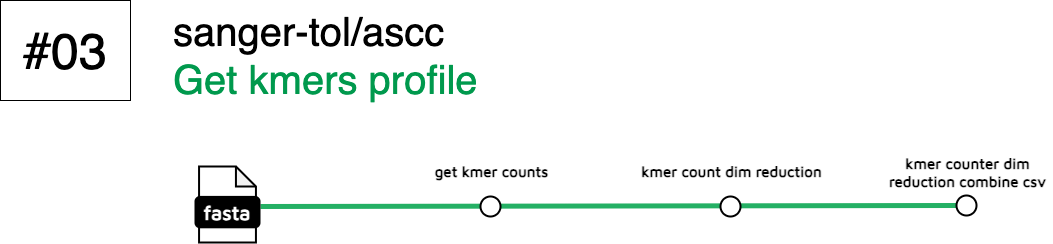

The diagram above was exported from draw.io. Its source (the exported page's mxGraphModel, read from the mxfile embedded in the PNG):
<mxGraphModel dx="4252" dy="4601" grid="0" gridSize="10" guides="1" tooltips="1" connect="1" arrows="1" fold="1" page="0" pageScale="1" pageWidth="827" pageHeight="1169" math="0" shadow="0">
  <root>
    <mxCell id="0" />
    <mxCell id="1" parent="0" />
    <mxCell id="2" value="" style="endArrow=none;html=1;rounded=1;strokeWidth=5;strokeColor=#24B064;fontSize=14;labelBackgroundColor=none;" edge="1" target="9" parent="1">
      <mxGeometry width="50" height="50" relative="1" as="geometry">
        <mxPoint x="-2007" y="135" as="sourcePoint" />
        <mxPoint x="-1067" y="135" as="targetPoint" />
      </mxGeometry>
    </mxCell>
    <mxCell id="3" value="&lt;font style=&quot;font-size: 40px;&quot;&gt;&lt;span style=&quot;font-weight: normal;&quot;&gt;sanger-tol/ascc&lt;br&gt;&lt;/span&gt;&lt;font style=&quot;font-weight: normal;&quot; color=&quot;#00994d&quot;&gt;Get kmers profile&lt;/font&gt;&lt;/font&gt;" style="text;html=1;align=left;verticalAlign=middle;resizable=0;points=[];autosize=1;strokeColor=none;fillColor=none;fontStyle=1;labelBackgroundColor=none;" vertex="1" parent="1">
      <mxGeometry x="-2096" y="-70" width="323" height="108" as="geometry" />
    </mxCell>
    <mxCell id="4" value="" style="group;labelBackgroundColor=none;" connectable="0" vertex="1" parent="1">
      <mxGeometry x="-2072" y="95" width="64" height="76" as="geometry" />
    </mxCell>
    <mxCell id="5" value="" style="shape=note;whiteSpace=wrap;html=1;backgroundOutline=1;darkOpacity=0.05;rounded=1;size=20;strokeWidth=2;labelBackgroundColor=none;" vertex="1" parent="4">
      <mxGeometry x="3.5555555555555554" width="56.888888888888886" height="76" as="geometry" />
    </mxCell>
    <mxCell id="6" value="&lt;font data-font-src=&quot;https://fonts.googleapis.com/css?family=Maven+Pro&quot; face=&quot;Maven Pro&quot; color=&quot;#ffffff&quot;&gt;&lt;b&gt;&lt;font style=&quot;font-size: 20px;&quot;&gt;fasta&lt;/font&gt;&lt;/b&gt;&lt;/font&gt;" style="rounded=1;whiteSpace=wrap;html=1;strokeWidth=2;fillColor=#000000;labelBackgroundColor=none;" vertex="1" parent="4">
      <mxGeometry y="30.400000000000002" width="64" height="30.400000000000002" as="geometry" />
    </mxCell>
    <mxCell id="7" value="" style="ellipse;whiteSpace=wrap;html=1;aspect=fixed;rounded=1;rotation=0;strokeWidth=2;labelBackgroundColor=none;" vertex="1" parent="1">
      <mxGeometry x="-1787" y="125" width="20" height="20" as="geometry" />
    </mxCell>
    <mxCell id="8" value="" style="ellipse;whiteSpace=wrap;html=1;aspect=fixed;rounded=1;rotation=0;strokeWidth=2;labelBackgroundColor=none;" vertex="1" parent="1">
      <mxGeometry x="-1547" y="125" width="20" height="20" as="geometry" />
    </mxCell>
    <mxCell id="9" value="" style="ellipse;whiteSpace=wrap;html=1;aspect=fixed;rounded=1;rotation=0;strokeWidth=2;labelBackgroundColor=none;" vertex="1" parent="1">
      <mxGeometry x="-1311" y="124" width="20" height="20" as="geometry" />
    </mxCell>
    <mxCell id="10" value="get kmer counts" style="text;html=1;align=center;verticalAlign=middle;resizable=0;points=[];autosize=1;strokeColor=none;fillColor=none;fontSize=15;fontFamily=Maven Pro;fontSource=https%3A%2F%2Ffonts.googleapis.com%2Fcss%3Ffamily%3DMaven%2BPro;fontStyle=1;labelBackgroundColor=none;" vertex="1" parent="1">
      <mxGeometry x="-1841" y="85" width="129" height="30" as="geometry" />
    </mxCell>
    <mxCell id="11" value="kmer counter dim&lt;div&gt;reduction combine csv&lt;/div&gt;" style="text;html=1;align=center;verticalAlign=middle;resizable=0;points=[];autosize=1;strokeColor=none;fillColor=none;fontSize=15;fontFamily=Maven Pro;fontSource=https%3A%2F%2Ffonts.googleapis.com%2Fcss%3Ffamily%3DMaven%2BPro;fontStyle=1;labelBackgroundColor=none;" vertex="1" parent="1">
      <mxGeometry x="-1386" y="77" width="171" height="48" as="geometry" />
    </mxCell>
    <mxCell id="12" value="&lt;font style=&quot;font-size: 50px;&quot;&gt;#03&lt;/font&gt;" style="rounded=0;whiteSpace=wrap;html=1;" vertex="1" parent="1">
      <mxGeometry x="-2267" y="-71" width="130" height="100" as="geometry" />
    </mxCell>
    <mxCell id="13" value="kmer count dim reduction" style="text;html=1;align=center;verticalAlign=middle;resizable=0;points=[];autosize=1;strokeColor=none;fillColor=none;fontSize=15;fontFamily=Maven Pro;fontSource=https%3A%2F%2Ffonts.googleapis.com%2Fcss%3Ffamily%3DMaven%2BPro;fontStyle=1;labelBackgroundColor=none;" vertex="1" parent="1">
      <mxGeometry x="-1633.5" y="85" width="194" height="30" as="geometry" />
    </mxCell>
  </root>
</mxGraphModel>